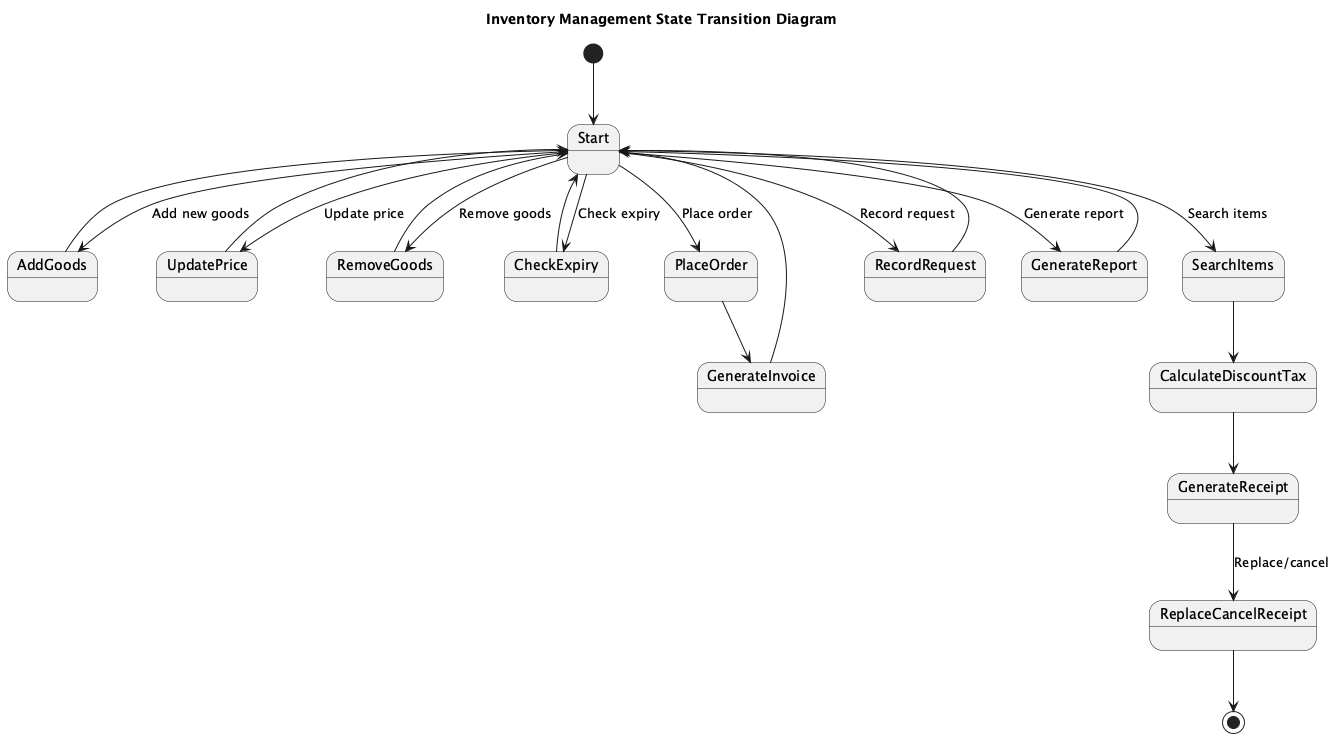

The diagram above was rendered by PlantUML. Its source (embedded in the PNG):
@startuml
title Inventory Management State Transition Diagram

[*] --> Start

state Start
state AddGoods
state UpdatePrice
state RemoveGoods
state CheckExpiry
state PlaceOrder
state GenerateInvoice
state SearchItems
state CalculateDiscountTax
state GenerateReceipt
state ReplaceCancelReceipt
state RecordRequest
state GenerateReport

Start --> AddGoods : Add new goods
AddGoods --> Start

Start --> UpdatePrice : Update price
UpdatePrice --> Start

Start --> RemoveGoods : Remove goods
RemoveGoods --> Start

Start --> CheckExpiry : Check expiry
CheckExpiry --> Start

Start --> PlaceOrder : Place order
PlaceOrder --> GenerateInvoice
GenerateInvoice --> Start

Start --> SearchItems : Search items
SearchItems --> CalculateDiscountTax
CalculateDiscountTax --> GenerateReceipt
GenerateReceipt --> ReplaceCancelReceipt : Replace/cancel
ReplaceCancelReceipt --> [*]

Start --> RecordRequest : Record request
RecordRequest --> Start

Start --> GenerateReport : Generate report
GenerateReport --> Start

@enduml